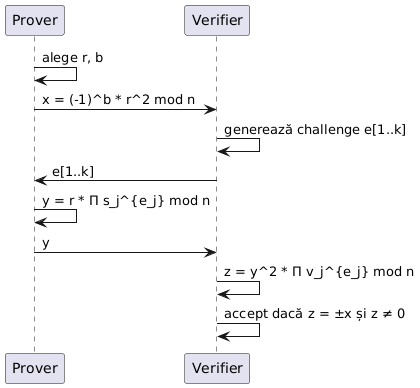

The diagram above was rendered by PlantUML. Its source (embedded in the PNG):
@startuml
participant Prover
participant Verifier

Prover -> Prover : alege r, b
Prover -> Verifier : x = (-1)^b * r^2 mod n

Verifier -> Verifier : generează challenge e[1..k]
Verifier -> Prover : e[1..k]

Prover -> Prover : y = r * Π s_j^{e_j} mod n
Prover -> Verifier : y

Verifier -> Verifier : z = y^2 * Π v_j^{e_j} mod n
Verifier -> Verifier : accept dacă z = ±x și z ≠ 0
@enduml